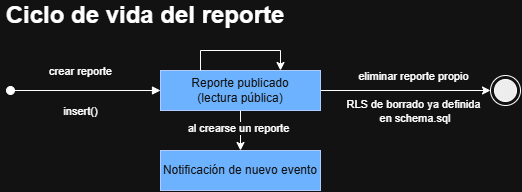

The diagram above was exported from draw.io. Its source (the exported page's mxGraphModel, read from the mxfile embedded in the PNG):
<mxGraphModel dx="2276" dy="1226" grid="1" gridSize="10" guides="1" tooltips="1" connect="1" arrows="1" fold="1" page="1" pageScale="1" pageWidth="827" pageHeight="1169" math="0" shadow="0">
  <root>
    <mxCell id="0" />
    <mxCell id="1" parent="0" />
    <mxCell id="a9G_AHPpAYUDeqt0fhN6-140" parent="1" style="text;html=1;whiteSpace=wrap;strokeColor=none;fillColor=none;align=center;verticalAlign=middle;rounded=0;" value="&lt;font style=&quot;font-size: 24px;&quot;&gt;&lt;b&gt;Ciclo de vida del reporte&lt;/b&gt;&lt;/font&gt;" vertex="1">
      <mxGeometry height="30" width="290" x="80" y="90" as="geometry" />
    </mxCell>
    <mxCell id="a9G_AHPpAYUDeqt0fhN6-141" edge="1" parent="1" style="html=1;verticalAlign=bottom;startArrow=oval;startFill=1;endArrow=block;startSize=8;edgeStyle=sequenceEdgeStyle;libavoidRouting=0;curved=0;rounded=0;entryX=0;entryY=0.5;entryDx=0;entryDy=0;" target="a9G_AHPpAYUDeqt0fhN6-149" value="">
      <mxGeometry relative="1" width="60" x="0.2632" as="geometry">
        <Array as="points" />
        <mxPoint x="90" y="180" as="sourcePoint" />
        <mxPoint x="280" y="180" as="targetPoint" />
      </mxGeometry>
    </mxCell>
    <mxCell id="a9G_AHPpAYUDeqt0fhN6-142" connectable="0" parent="a9G_AHPpAYUDeqt0fhN6-141" style="edgeLabel;html=1;align=center;verticalAlign=middle;resizable=0;points=[];" value="crear reporte" vertex="1">
      <mxGeometry relative="1" x="-0.024" as="geometry">
        <mxPoint x="-3" y="-20" as="offset" />
      </mxGeometry>
    </mxCell>
    <mxCell id="a9G_AHPpAYUDeqt0fhN6-143" connectable="0" parent="a9G_AHPpAYUDeqt0fhN6-141" style="edgeLabel;html=1;align=center;verticalAlign=middle;resizable=0;points=[];" value="insert()" vertex="1">
      <mxGeometry relative="1" x="-0.0963" y="1" as="geometry">
        <mxPoint x="2" y="21" as="offset" />
      </mxGeometry>
    </mxCell>
    <mxCell id="a9G_AHPpAYUDeqt0fhN6-144" edge="1" parent="1" source="a9G_AHPpAYUDeqt0fhN6-149" style="edgeStyle=orthogonalEdgeStyle;rounded=0;orthogonalLoop=1;jettySize=auto;html=1;" target="a9G_AHPpAYUDeqt0fhN6-151" value="">
      <mxGeometry relative="1" as="geometry" />
    </mxCell>
    <mxCell id="a9G_AHPpAYUDeqt0fhN6-145" connectable="0" parent="a9G_AHPpAYUDeqt0fhN6-144" style="edgeLabel;html=1;align=center;verticalAlign=middle;resizable=0;points=[];" value="al crearse un reporte" vertex="1">
      <mxGeometry relative="1" x="-0.1654" y="-3" as="geometry">
        <mxPoint as="offset" />
      </mxGeometry>
    </mxCell>
    <mxCell id="a9G_AHPpAYUDeqt0fhN6-146" edge="1" parent="1" source="a9G_AHPpAYUDeqt0fhN6-149" style="edgeStyle=orthogonalEdgeStyle;rounded=0;orthogonalLoop=1;jettySize=auto;html=1;" target="a9G_AHPpAYUDeqt0fhN6-152" value="">
      <mxGeometry relative="1" as="geometry" />
    </mxCell>
    <mxCell id="a9G_AHPpAYUDeqt0fhN6-147" connectable="0" parent="a9G_AHPpAYUDeqt0fhN6-146" style="edgeLabel;html=1;align=center;verticalAlign=middle;resizable=0;points=[];" value="RLS de borrado ya definida&lt;br&gt;&amp;nbsp;en schema.sql" vertex="1">
      <mxGeometry relative="1" x="-0.5417" y="-1" as="geometry">
        <mxPoint x="53" y="19" as="offset" />
      </mxGeometry>
    </mxCell>
    <mxCell id="a9G_AHPpAYUDeqt0fhN6-148" connectable="0" parent="a9G_AHPpAYUDeqt0fhN6-146" style="edgeLabel;html=1;align=center;verticalAlign=middle;resizable=0;points=[];" value="eliminar reporte propio" vertex="1">
      <mxGeometry relative="1" x="-0.5224" y="-5" as="geometry">
        <mxPoint x="51" y="-20" as="offset" />
      </mxGeometry>
    </mxCell>
    <mxCell id="a9G_AHPpAYUDeqt0fhN6-149" parent="1" style="html=1;whiteSpace=wrap;strokeColor=#001DBC;fillColor=#0050ef;fontColor=#ffffff;" value="Reporte publicado &lt;br&gt;(lectura pública)" vertex="1">
      <mxGeometry height="40" width="160" x="240" y="160" as="geometry" />
    </mxCell>
    <mxCell id="a9G_AHPpAYUDeqt0fhN6-150" edge="1" parent="1" source="a9G_AHPpAYUDeqt0fhN6-149" style="edgeStyle=orthogonalEdgeStyle;rounded=0;orthogonalLoop=1;jettySize=auto;html=1;innerLoopWaypoints=1;exitX=0.25;exitY=0;exitDx=0;exitDy=0;entryX=0.75;entryY=0;entryDx=0;entryDy=0;" target="a9G_AHPpAYUDeqt0fhN6-149">
      <mxGeometry relative="1" as="geometry">
        <Array as="points">
          <mxPoint x="280" y="140" />
          <mxPoint x="360" y="140" />
        </Array>
      </mxGeometry>
    </mxCell>
    <mxCell id="a9G_AHPpAYUDeqt0fhN6-151" parent="1" style="html=1;whiteSpace=wrap;strokeColor=#001DBC;fillColor=#0050ef;fontColor=#ffffff;" value="Notificación de nuevo evento" vertex="1">
      <mxGeometry height="40" width="160" x="240" y="240" as="geometry" />
    </mxCell>
    <mxCell id="a9G_AHPpAYUDeqt0fhN6-152" parent="1" style="ellipse;html=1;shape=endState;fillColor=#000000;strokeColor=light-dark(#FF0000,#FFFFFF);" value="" vertex="1">
      <mxGeometry height="30" width="30" x="570" y="165" as="geometry" />
    </mxCell>
  </root>
</mxGraphModel>